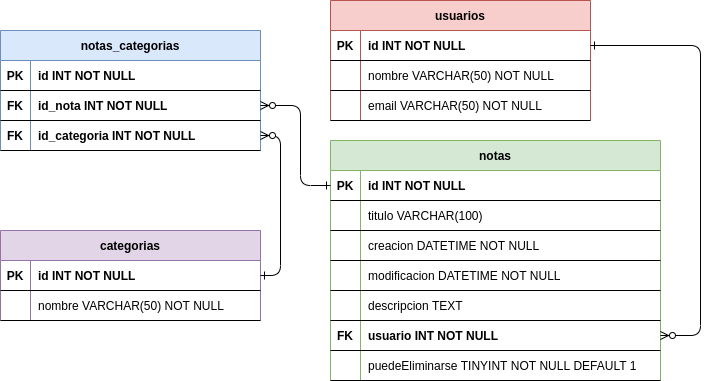

The diagram above was exported from draw.io. Its source (the exported page's mxGraphModel, read from the mxfile embedded in the PNG):
<mxGraphModel dx="862" dy="539" grid="1" gridSize="10" guides="0" tooltips="1" connect="1" arrows="1" fold="1" page="1" pageScale="1" pageWidth="850" pageHeight="1100" math="0" shadow="0" extFonts="Permanent Marker^https://fonts.googleapis.com/css?family=Permanent+Marker">
  <root>
    <mxCell id="0" />
    <mxCell id="1" parent="0" />
    <mxCell id="pJhMK4wKCTjkBl_i2zcl-1" value="notas" style="shape=table;startSize=30;container=1;collapsible=1;childLayout=tableLayout;fixedRows=1;rowLines=0;fontStyle=1;align=center;resizeLast=1;fillColor=#d5e8d4;strokeColor=#82b366;" parent="1" vertex="1">
      <mxGeometry x="440" y="190" width="330" height="240" as="geometry" />
    </mxCell>
    <mxCell id="pJhMK4wKCTjkBl_i2zcl-2" value="" style="shape=partialRectangle;collapsible=0;dropTarget=0;pointerEvents=0;fillColor=none;points=[[0,0.5],[1,0.5]];portConstraint=eastwest;top=0;left=0;right=0;bottom=1;" parent="pJhMK4wKCTjkBl_i2zcl-1" vertex="1">
      <mxGeometry y="30" width="330" height="30" as="geometry" />
    </mxCell>
    <mxCell id="pJhMK4wKCTjkBl_i2zcl-3" value="PK" style="shape=partialRectangle;overflow=hidden;connectable=0;fillColor=none;top=0;left=0;bottom=0;right=0;fontStyle=1;" parent="pJhMK4wKCTjkBl_i2zcl-2" vertex="1">
      <mxGeometry width="30" height="30" as="geometry">
        <mxRectangle width="30" height="30" as="alternateBounds" />
      </mxGeometry>
    </mxCell>
    <mxCell id="pJhMK4wKCTjkBl_i2zcl-4" value="id INT NOT NULL" style="shape=partialRectangle;overflow=hidden;connectable=0;fillColor=none;top=0;left=0;bottom=0;right=0;align=left;spacingLeft=6;fontStyle=1;" parent="pJhMK4wKCTjkBl_i2zcl-2" vertex="1">
      <mxGeometry x="30" width="300" height="30" as="geometry">
        <mxRectangle width="230" height="30" as="alternateBounds" />
      </mxGeometry>
    </mxCell>
    <mxCell id="pJhMK4wKCTjkBl_i2zcl-5" style="shape=partialRectangle;collapsible=0;dropTarget=0;pointerEvents=0;fillColor=none;points=[[0,0.5],[1,0.5]];portConstraint=eastwest;top=0;left=0;right=0;bottom=1;" parent="pJhMK4wKCTjkBl_i2zcl-1" vertex="1">
      <mxGeometry y="60" width="330" height="30" as="geometry" />
    </mxCell>
    <mxCell id="pJhMK4wKCTjkBl_i2zcl-6" style="shape=partialRectangle;overflow=hidden;connectable=0;fillColor=none;top=0;left=0;bottom=0;right=0;fontStyle=1;" parent="pJhMK4wKCTjkBl_i2zcl-5" vertex="1">
      <mxGeometry width="30" height="30" as="geometry">
        <mxRectangle width="30" height="30" as="alternateBounds" />
      </mxGeometry>
    </mxCell>
    <mxCell id="pJhMK4wKCTjkBl_i2zcl-7" value="titulo VARCHAR(100) " style="shape=partialRectangle;overflow=hidden;connectable=0;fillColor=none;top=0;left=0;bottom=0;right=0;align=left;spacingLeft=6;fontStyle=0;" parent="pJhMK4wKCTjkBl_i2zcl-5" vertex="1">
      <mxGeometry x="30" width="300" height="30" as="geometry">
        <mxRectangle width="230" height="30" as="alternateBounds" />
      </mxGeometry>
    </mxCell>
    <mxCell id="pJhMK4wKCTjkBl_i2zcl-8" style="shape=partialRectangle;collapsible=0;dropTarget=0;pointerEvents=0;fillColor=none;points=[[0,0.5],[1,0.5]];portConstraint=eastwest;top=0;left=0;right=0;bottom=1;fontStyle=0" parent="pJhMK4wKCTjkBl_i2zcl-1" vertex="1">
      <mxGeometry y="90" width="330" height="30" as="geometry" />
    </mxCell>
    <mxCell id="pJhMK4wKCTjkBl_i2zcl-9" style="shape=partialRectangle;overflow=hidden;connectable=0;fillColor=none;top=0;left=0;bottom=0;right=0;fontStyle=0;" parent="pJhMK4wKCTjkBl_i2zcl-8" vertex="1">
      <mxGeometry width="30" height="30" as="geometry">
        <mxRectangle width="30" height="30" as="alternateBounds" />
      </mxGeometry>
    </mxCell>
    <mxCell id="pJhMK4wKCTjkBl_i2zcl-10" value="creacion DATETIME NOT NULL" style="shape=partialRectangle;overflow=hidden;connectable=0;fillColor=none;top=0;left=0;bottom=0;right=0;align=left;spacingLeft=6;fontStyle=0;" parent="pJhMK4wKCTjkBl_i2zcl-8" vertex="1">
      <mxGeometry x="30" width="300" height="30" as="geometry">
        <mxRectangle width="230" height="30" as="alternateBounds" />
      </mxGeometry>
    </mxCell>
    <mxCell id="pJhMK4wKCTjkBl_i2zcl-11" style="shape=partialRectangle;collapsible=0;dropTarget=0;pointerEvents=0;fillColor=none;points=[[0,0.5],[1,0.5]];portConstraint=eastwest;top=0;left=0;right=0;bottom=1;fontStyle=0" parent="pJhMK4wKCTjkBl_i2zcl-1" vertex="1">
      <mxGeometry y="120" width="330" height="30" as="geometry" />
    </mxCell>
    <mxCell id="pJhMK4wKCTjkBl_i2zcl-12" style="shape=partialRectangle;overflow=hidden;connectable=0;fillColor=none;top=0;left=0;bottom=0;right=0;fontStyle=0;" parent="pJhMK4wKCTjkBl_i2zcl-11" vertex="1">
      <mxGeometry width="30" height="30" as="geometry">
        <mxRectangle width="30" height="30" as="alternateBounds" />
      </mxGeometry>
    </mxCell>
    <mxCell id="pJhMK4wKCTjkBl_i2zcl-13" value="modificacion DATETIME NOT NULL " style="shape=partialRectangle;overflow=hidden;connectable=0;fillColor=none;top=0;left=0;bottom=0;right=0;align=left;spacingLeft=6;fontStyle=0;" parent="pJhMK4wKCTjkBl_i2zcl-11" vertex="1">
      <mxGeometry x="30" width="300" height="30" as="geometry">
        <mxRectangle width="230" height="30" as="alternateBounds" />
      </mxGeometry>
    </mxCell>
    <mxCell id="pJhMK4wKCTjkBl_i2zcl-14" style="shape=partialRectangle;collapsible=0;dropTarget=0;pointerEvents=0;fillColor=none;points=[[0,0.5],[1,0.5]];portConstraint=eastwest;top=0;left=0;right=0;bottom=1;fontStyle=0" parent="pJhMK4wKCTjkBl_i2zcl-1" vertex="1">
      <mxGeometry y="150" width="330" height="30" as="geometry" />
    </mxCell>
    <mxCell id="pJhMK4wKCTjkBl_i2zcl-15" style="shape=partialRectangle;overflow=hidden;connectable=0;fillColor=none;top=0;left=0;bottom=0;right=0;fontStyle=0;" parent="pJhMK4wKCTjkBl_i2zcl-14" vertex="1">
      <mxGeometry width="30" height="30" as="geometry">
        <mxRectangle width="30" height="30" as="alternateBounds" />
      </mxGeometry>
    </mxCell>
    <mxCell id="pJhMK4wKCTjkBl_i2zcl-16" value="descripcion TEXT" style="shape=partialRectangle;overflow=hidden;connectable=0;fillColor=none;top=0;left=0;bottom=0;right=0;align=left;spacingLeft=6;fontStyle=0;" parent="pJhMK4wKCTjkBl_i2zcl-14" vertex="1">
      <mxGeometry x="30" width="300" height="30" as="geometry">
        <mxRectangle width="230" height="30" as="alternateBounds" />
      </mxGeometry>
    </mxCell>
    <mxCell id="pJhMK4wKCTjkBl_i2zcl-17" style="shape=partialRectangle;collapsible=0;dropTarget=0;pointerEvents=0;fillColor=none;points=[[0,0.5],[1,0.5]];portConstraint=eastwest;top=0;left=0;right=0;bottom=1;fontStyle=0" parent="pJhMK4wKCTjkBl_i2zcl-1" vertex="1">
      <mxGeometry y="180" width="330" height="30" as="geometry" />
    </mxCell>
    <mxCell id="pJhMK4wKCTjkBl_i2zcl-18" value="FK" style="shape=partialRectangle;overflow=hidden;connectable=0;fillColor=none;top=0;left=0;bottom=0;right=0;fontStyle=1;" parent="pJhMK4wKCTjkBl_i2zcl-17" vertex="1">
      <mxGeometry width="30" height="30" as="geometry">
        <mxRectangle width="30" height="30" as="alternateBounds" />
      </mxGeometry>
    </mxCell>
    <mxCell id="pJhMK4wKCTjkBl_i2zcl-19" value="usuario INT NOT NULL" style="shape=partialRectangle;overflow=hidden;connectable=0;fillColor=none;top=0;left=0;bottom=0;right=0;align=left;spacingLeft=6;fontStyle=1;" parent="pJhMK4wKCTjkBl_i2zcl-17" vertex="1">
      <mxGeometry x="30" width="300" height="30" as="geometry">
        <mxRectangle width="230" height="30" as="alternateBounds" />
      </mxGeometry>
    </mxCell>
    <mxCell id="f6xUAQMbqRvP97myKp-C-1" style="shape=partialRectangle;collapsible=0;dropTarget=0;pointerEvents=0;fillColor=none;points=[[0,0.5],[1,0.5]];portConstraint=eastwest;top=0;left=0;right=0;bottom=1;fontStyle=0" parent="pJhMK4wKCTjkBl_i2zcl-1" vertex="1">
      <mxGeometry y="210" width="330" height="30" as="geometry" />
    </mxCell>
    <mxCell id="f6xUAQMbqRvP97myKp-C-2" style="shape=partialRectangle;overflow=hidden;connectable=0;fillColor=none;top=0;left=0;bottom=0;right=0;fontStyle=1;" parent="f6xUAQMbqRvP97myKp-C-1" vertex="1">
      <mxGeometry width="30" height="30" as="geometry">
        <mxRectangle width="30" height="30" as="alternateBounds" />
      </mxGeometry>
    </mxCell>
    <mxCell id="f6xUAQMbqRvP97myKp-C-3" value="puedeEliminarse TINYINT NOT NULL DEFAULT 1" style="shape=partialRectangle;overflow=hidden;connectable=0;fillColor=none;top=0;left=0;bottom=0;right=0;align=left;spacingLeft=6;fontStyle=0;" parent="f6xUAQMbqRvP97myKp-C-1" vertex="1">
      <mxGeometry x="30" width="300" height="30" as="geometry">
        <mxRectangle width="230" height="30" as="alternateBounds" />
      </mxGeometry>
    </mxCell>
    <mxCell id="pJhMK4wKCTjkBl_i2zcl-23" value="usuarios" style="shape=table;startSize=30;container=1;collapsible=1;childLayout=tableLayout;fixedRows=1;rowLines=0;fontStyle=1;align=center;resizeLast=1;fillColor=#f8cecc;strokeColor=#b85450;" parent="1" vertex="1">
      <mxGeometry x="440" y="50" width="260" height="120" as="geometry" />
    </mxCell>
    <mxCell id="pJhMK4wKCTjkBl_i2zcl-24" value="" style="shape=partialRectangle;collapsible=0;dropTarget=0;pointerEvents=0;fillColor=none;points=[[0,0.5],[1,0.5]];portConstraint=eastwest;top=0;left=0;right=0;bottom=1;" parent="pJhMK4wKCTjkBl_i2zcl-23" vertex="1">
      <mxGeometry y="30" width="260" height="30" as="geometry" />
    </mxCell>
    <mxCell id="pJhMK4wKCTjkBl_i2zcl-25" value="PK" style="shape=partialRectangle;overflow=hidden;connectable=0;fillColor=none;top=0;left=0;bottom=0;right=0;fontStyle=1;" parent="pJhMK4wKCTjkBl_i2zcl-24" vertex="1">
      <mxGeometry width="30" height="30" as="geometry">
        <mxRectangle width="30" height="30" as="alternateBounds" />
      </mxGeometry>
    </mxCell>
    <mxCell id="pJhMK4wKCTjkBl_i2zcl-26" value="id INT NOT NULL" style="shape=partialRectangle;overflow=hidden;connectable=0;fillColor=none;top=0;left=0;bottom=0;right=0;align=left;spacingLeft=6;fontStyle=1;" parent="pJhMK4wKCTjkBl_i2zcl-24" vertex="1">
      <mxGeometry x="30" width="230" height="30" as="geometry">
        <mxRectangle width="230" height="30" as="alternateBounds" />
      </mxGeometry>
    </mxCell>
    <mxCell id="pJhMK4wKCTjkBl_i2zcl-27" style="shape=partialRectangle;collapsible=0;dropTarget=0;pointerEvents=0;fillColor=none;points=[[0,0.5],[1,0.5]];portConstraint=eastwest;top=0;left=0;right=0;bottom=1;" parent="pJhMK4wKCTjkBl_i2zcl-23" vertex="1">
      <mxGeometry y="60" width="260" height="30" as="geometry" />
    </mxCell>
    <mxCell id="pJhMK4wKCTjkBl_i2zcl-28" style="shape=partialRectangle;overflow=hidden;connectable=0;fillColor=none;top=0;left=0;bottom=0;right=0;fontStyle=1;" parent="pJhMK4wKCTjkBl_i2zcl-27" vertex="1">
      <mxGeometry width="30" height="30" as="geometry">
        <mxRectangle width="30" height="30" as="alternateBounds" />
      </mxGeometry>
    </mxCell>
    <mxCell id="pJhMK4wKCTjkBl_i2zcl-29" value="nombre VARCHAR(50) NOT NULL" style="shape=partialRectangle;overflow=hidden;connectable=0;fillColor=none;top=0;left=0;bottom=0;right=0;align=left;spacingLeft=6;fontStyle=0;" parent="pJhMK4wKCTjkBl_i2zcl-27" vertex="1">
      <mxGeometry x="30" width="230" height="30" as="geometry">
        <mxRectangle width="230" height="30" as="alternateBounds" />
      </mxGeometry>
    </mxCell>
    <mxCell id="BPwoDOhXSIUM84Cwx_0f-1" style="shape=partialRectangle;collapsible=0;dropTarget=0;pointerEvents=0;fillColor=none;points=[[0,0.5],[1,0.5]];portConstraint=eastwest;top=0;left=0;right=0;bottom=1;" parent="pJhMK4wKCTjkBl_i2zcl-23" vertex="1">
      <mxGeometry y="90" width="260" height="30" as="geometry" />
    </mxCell>
    <mxCell id="BPwoDOhXSIUM84Cwx_0f-2" style="shape=partialRectangle;overflow=hidden;connectable=0;fillColor=none;top=0;left=0;bottom=0;right=0;fontStyle=1;" parent="BPwoDOhXSIUM84Cwx_0f-1" vertex="1">
      <mxGeometry width="30" height="30" as="geometry">
        <mxRectangle width="30" height="30" as="alternateBounds" />
      </mxGeometry>
    </mxCell>
    <mxCell id="BPwoDOhXSIUM84Cwx_0f-3" value="email VARCHAR(50) NOT NULL" style="shape=partialRectangle;overflow=hidden;connectable=0;fillColor=none;top=0;left=0;bottom=0;right=0;align=left;spacingLeft=6;fontStyle=0;" parent="BPwoDOhXSIUM84Cwx_0f-1" vertex="1">
      <mxGeometry x="30" width="230" height="30" as="geometry">
        <mxRectangle width="230" height="30" as="alternateBounds" />
      </mxGeometry>
    </mxCell>
    <mxCell id="pJhMK4wKCTjkBl_i2zcl-30" value="" style="edgeStyle=elbowEdgeStyle;endArrow=ERzeroToMany;startArrow=ERone;endFill=1;startFill=0;entryX=1;entryY=0.5;entryDx=0;entryDy=0;exitX=1;exitY=0.5;exitDx=0;exitDy=0;" parent="1" source="pJhMK4wKCTjkBl_i2zcl-24" target="pJhMK4wKCTjkBl_i2zcl-17" edge="1">
      <mxGeometry width="100" height="100" relative="1" as="geometry">
        <mxPoint x="490" y="150" as="sourcePoint" />
        <mxPoint x="490" y="340" as="targetPoint" />
        <Array as="points">
          <mxPoint x="810" y="250" />
        </Array>
      </mxGeometry>
    </mxCell>
    <mxCell id="pJhMK4wKCTjkBl_i2zcl-31" value="categorias" style="shape=table;startSize=30;container=1;collapsible=1;childLayout=tableLayout;fixedRows=1;rowLines=0;fontStyle=1;align=center;resizeLast=1;fillColor=#e1d5e7;strokeColor=#9673a6;" parent="1" vertex="1">
      <mxGeometry x="110" y="280" width="260" height="90" as="geometry" />
    </mxCell>
    <mxCell id="pJhMK4wKCTjkBl_i2zcl-32" value="" style="shape=partialRectangle;collapsible=0;dropTarget=0;pointerEvents=0;fillColor=none;points=[[0,0.5],[1,0.5]];portConstraint=eastwest;top=0;left=0;right=0;bottom=1;" parent="pJhMK4wKCTjkBl_i2zcl-31" vertex="1">
      <mxGeometry y="30" width="260" height="30" as="geometry" />
    </mxCell>
    <mxCell id="pJhMK4wKCTjkBl_i2zcl-33" value="PK" style="shape=partialRectangle;overflow=hidden;connectable=0;fillColor=none;top=0;left=0;bottom=0;right=0;fontStyle=1;" parent="pJhMK4wKCTjkBl_i2zcl-32" vertex="1">
      <mxGeometry width="30" height="30" as="geometry">
        <mxRectangle width="30" height="30" as="alternateBounds" />
      </mxGeometry>
    </mxCell>
    <mxCell id="pJhMK4wKCTjkBl_i2zcl-34" value="id INT NOT NULL" style="shape=partialRectangle;overflow=hidden;connectable=0;fillColor=none;top=0;left=0;bottom=0;right=0;align=left;spacingLeft=6;fontStyle=1;" parent="pJhMK4wKCTjkBl_i2zcl-32" vertex="1">
      <mxGeometry x="30" width="230" height="30" as="geometry">
        <mxRectangle width="230" height="30" as="alternateBounds" />
      </mxGeometry>
    </mxCell>
    <mxCell id="pJhMK4wKCTjkBl_i2zcl-35" style="shape=partialRectangle;collapsible=0;dropTarget=0;pointerEvents=0;fillColor=none;points=[[0,0.5],[1,0.5]];portConstraint=eastwest;top=0;left=0;right=0;bottom=1;" parent="pJhMK4wKCTjkBl_i2zcl-31" vertex="1">
      <mxGeometry y="60" width="260" height="30" as="geometry" />
    </mxCell>
    <mxCell id="pJhMK4wKCTjkBl_i2zcl-36" style="shape=partialRectangle;overflow=hidden;connectable=0;fillColor=none;top=0;left=0;bottom=0;right=0;fontStyle=1;" parent="pJhMK4wKCTjkBl_i2zcl-35" vertex="1">
      <mxGeometry width="30" height="30" as="geometry">
        <mxRectangle width="30" height="30" as="alternateBounds" />
      </mxGeometry>
    </mxCell>
    <mxCell id="pJhMK4wKCTjkBl_i2zcl-37" value="nombre VARCHAR(50) NOT NULL" style="shape=partialRectangle;overflow=hidden;connectable=0;fillColor=none;top=0;left=0;bottom=0;right=0;align=left;spacingLeft=6;fontStyle=0;" parent="pJhMK4wKCTjkBl_i2zcl-35" vertex="1">
      <mxGeometry x="30" width="230" height="30" as="geometry">
        <mxRectangle width="230" height="30" as="alternateBounds" />
      </mxGeometry>
    </mxCell>
    <mxCell id="pJhMK4wKCTjkBl_i2zcl-50" value="notas_categorias" style="shape=table;startSize=30;container=1;collapsible=1;childLayout=tableLayout;fixedRows=1;rowLines=0;fontStyle=1;align=center;resizeLast=1;fillColor=#dae8fc;strokeColor=#6c8ebf;" parent="1" vertex="1">
      <mxGeometry x="110" y="80" width="260" height="120" as="geometry" />
    </mxCell>
    <mxCell id="pJhMK4wKCTjkBl_i2zcl-51" value="" style="shape=partialRectangle;collapsible=0;dropTarget=0;pointerEvents=0;fillColor=none;points=[[0,0.5],[1,0.5]];portConstraint=eastwest;top=0;left=0;right=0;bottom=1;" parent="pJhMK4wKCTjkBl_i2zcl-50" vertex="1">
      <mxGeometry y="30" width="260" height="30" as="geometry" />
    </mxCell>
    <mxCell id="pJhMK4wKCTjkBl_i2zcl-52" value="PK" style="shape=partialRectangle;overflow=hidden;connectable=0;fillColor=none;top=0;left=0;bottom=0;right=0;fontStyle=1;" parent="pJhMK4wKCTjkBl_i2zcl-51" vertex="1">
      <mxGeometry width="30" height="30" as="geometry">
        <mxRectangle width="30" height="30" as="alternateBounds" />
      </mxGeometry>
    </mxCell>
    <mxCell id="pJhMK4wKCTjkBl_i2zcl-53" value="id INT NOT NULL" style="shape=partialRectangle;overflow=hidden;connectable=0;fillColor=none;top=0;left=0;bottom=0;right=0;align=left;spacingLeft=6;fontStyle=1;" parent="pJhMK4wKCTjkBl_i2zcl-51" vertex="1">
      <mxGeometry x="30" width="230" height="30" as="geometry">
        <mxRectangle width="230" height="30" as="alternateBounds" />
      </mxGeometry>
    </mxCell>
    <mxCell id="pJhMK4wKCTjkBl_i2zcl-54" style="shape=partialRectangle;collapsible=0;dropTarget=0;pointerEvents=0;fillColor=none;points=[[0,0.5],[1,0.5]];portConstraint=eastwest;top=0;left=0;right=0;bottom=1;" parent="pJhMK4wKCTjkBl_i2zcl-50" vertex="1">
      <mxGeometry y="60" width="260" height="30" as="geometry" />
    </mxCell>
    <mxCell id="pJhMK4wKCTjkBl_i2zcl-55" value="FK" style="shape=partialRectangle;overflow=hidden;connectable=0;fillColor=none;top=0;left=0;bottom=0;right=0;fontStyle=1;" parent="pJhMK4wKCTjkBl_i2zcl-54" vertex="1">
      <mxGeometry width="30" height="30" as="geometry">
        <mxRectangle width="30" height="30" as="alternateBounds" />
      </mxGeometry>
    </mxCell>
    <mxCell id="pJhMK4wKCTjkBl_i2zcl-56" value="id_nota INT NOT NULL" style="shape=partialRectangle;overflow=hidden;connectable=0;fillColor=none;top=0;left=0;bottom=0;right=0;align=left;spacingLeft=6;fontStyle=1;" parent="pJhMK4wKCTjkBl_i2zcl-54" vertex="1">
      <mxGeometry x="30" width="230" height="30" as="geometry">
        <mxRectangle width="230" height="30" as="alternateBounds" />
      </mxGeometry>
    </mxCell>
    <mxCell id="pJhMK4wKCTjkBl_i2zcl-57" style="shape=partialRectangle;collapsible=0;dropTarget=0;pointerEvents=0;fillColor=none;points=[[0,0.5],[1,0.5]];portConstraint=eastwest;top=0;left=0;right=0;bottom=1;fontStyle=0" parent="pJhMK4wKCTjkBl_i2zcl-50" vertex="1">
      <mxGeometry y="90" width="260" height="30" as="geometry" />
    </mxCell>
    <mxCell id="pJhMK4wKCTjkBl_i2zcl-58" value="FK" style="shape=partialRectangle;overflow=hidden;connectable=0;fillColor=none;top=0;left=0;bottom=0;right=0;fontStyle=1;" parent="pJhMK4wKCTjkBl_i2zcl-57" vertex="1">
      <mxGeometry width="30" height="30" as="geometry">
        <mxRectangle width="30" height="30" as="alternateBounds" />
      </mxGeometry>
    </mxCell>
    <mxCell id="pJhMK4wKCTjkBl_i2zcl-59" value="id_categoria INT NOT NULL" style="shape=partialRectangle;overflow=hidden;connectable=0;fillColor=none;top=0;left=0;bottom=0;right=0;align=left;spacingLeft=6;fontStyle=1;" parent="pJhMK4wKCTjkBl_i2zcl-57" vertex="1">
      <mxGeometry x="30" width="230" height="30" as="geometry">
        <mxRectangle width="230" height="30" as="alternateBounds" />
      </mxGeometry>
    </mxCell>
    <mxCell id="pJhMK4wKCTjkBl_i2zcl-60" value="" style="endArrow=ERzeroToMany;startArrow=ERone;endFill=1;startFill=0;entryX=1;entryY=0.5;entryDx=0;entryDy=0;exitX=1;exitY=0.5;exitDx=0;exitDy=0;edgeStyle=orthogonalEdgeStyle;" parent="1" source="pJhMK4wKCTjkBl_i2zcl-32" target="pJhMK4wKCTjkBl_i2zcl-57" edge="1">
      <mxGeometry width="100" height="100" relative="1" as="geometry">
        <mxPoint x="390" y="310" as="sourcePoint" />
        <mxPoint x="440" y="240" as="targetPoint" />
        <Array as="points">
          <mxPoint x="390" y="325" />
          <mxPoint x="390" y="185" />
        </Array>
      </mxGeometry>
    </mxCell>
    <mxCell id="pJhMK4wKCTjkBl_i2zcl-61" value="" style="endArrow=ERzeroToMany;startArrow=ERone;endFill=1;startFill=0;exitX=0;exitY=0.5;exitDx=0;exitDy=0;edgeStyle=orthogonalEdgeStyle;entryX=1;entryY=0.5;entryDx=0;entryDy=0;" parent="1" source="pJhMK4wKCTjkBl_i2zcl-2" target="pJhMK4wKCTjkBl_i2zcl-54" edge="1">
      <mxGeometry width="100" height="100" relative="1" as="geometry">
        <mxPoint x="380" y="340" as="sourcePoint" />
        <mxPoint x="420" y="100" as="targetPoint" />
        <Array as="points">
          <mxPoint x="410" y="235" />
          <mxPoint x="410" y="155" />
        </Array>
      </mxGeometry>
    </mxCell>
  </root>
</mxGraphModel>